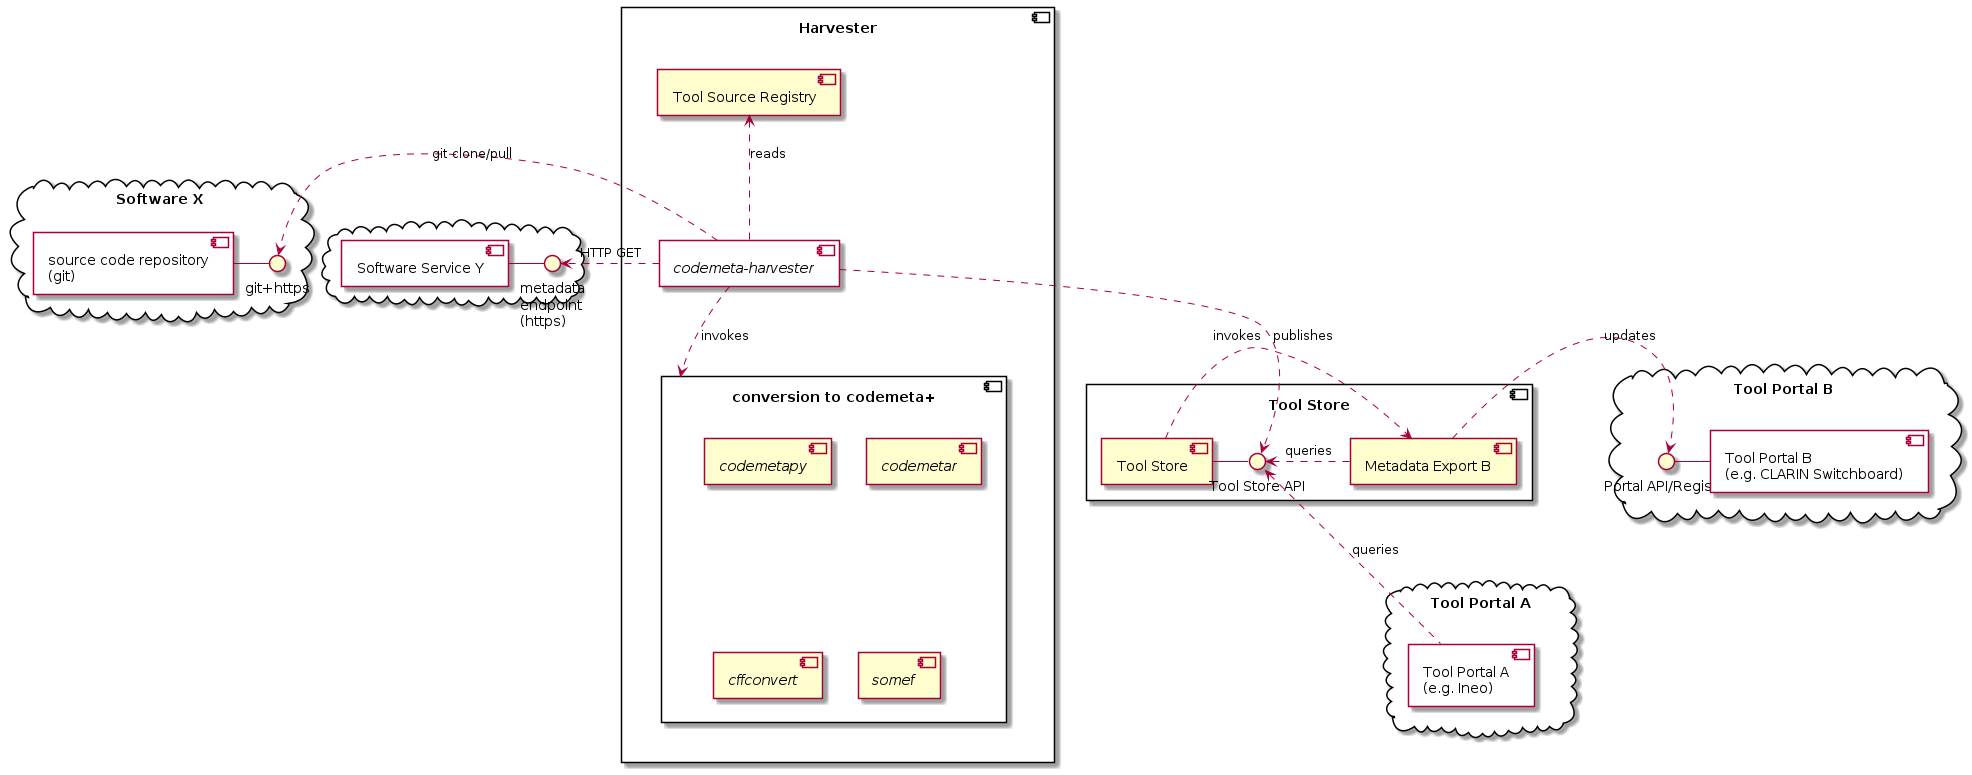

The diagram above was rendered by PlantUML. Its source (embedded in the PNG):
@startuml


cloud "Software X" as X {
    component "source code repository\n(git)" as sourcerepo {
    }
    interface "git+https" as git

    sourcerepo - git
}

cloud {
    component "Software Service Y" as Y {
    }
    interface "metadata\nendpoint\n(https)" as metaendpoint
    Y -right- metaendpoint
}


component "Tool Store" {
    component "Tool Store" as ToolStore
    interface "Tool Store API" as ToolStoreAPI
    ToolStore -right- ToolStoreAPI
    component "Metadata Export B" as Exporter
}

cloud "Tool Portal A"  as CloudA {
    component "Tool Portal A\n(e.g. Ineo)" as ToolPortalA {
    }
    ToolPortalA .left.> ToolStoreAPI : queries
}



cloud "Tool Portal B" as CloudB {
    component "Tool Portal B\n(e.g. CLARIN Switchboard)" as ToolPortalB {
    }
    interface "Portal API/Registry" as InterfaceB
    ToolPortalB -left- InterfaceB
}

CloudA -[hidden]up- CloudB

component Harvester {

    component "Tool Source Registry" as SourceRegistry

    component "//codemeta-harvester//" as CH {
    }

    component "conversion to codemeta+" as conversion {
        [//codemetapy//]

        [//codemetar//]

        [//cffconvert//]

        [//somef//]
    }

    CH ..> conversion : invokes
    CH .up.> SourceRegistry : reads
    CH .right.> git : git clone/pull
    CH .right.> metaendpoint : HTTP GET
    CH .down.> ToolStoreAPI : publishes
}



Exporter .left.> ToolStoreAPI : queries
Exporter .right.> InterfaceB : updates

ToolStore .right.> Exporter : invokes


Harvester -[hidden]right- CloudA
Harvester -[hidden]right- CloudB

@enduml